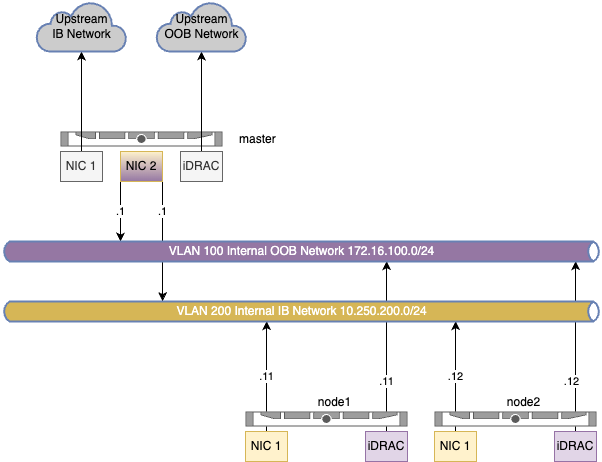

The diagram above was exported from draw.io. Its source (the exported page's mxGraphModel, read from the mxfile embedded in the PNG):
<mxGraphModel dx="-360" dy="386" grid="1" gridSize="10" guides="1" tooltips="1" connect="1" arrows="1" fold="1" page="1" pageScale="1" pageWidth="827" pageHeight="1169" math="0" shadow="0">
  <root>
    <mxCell id="0" />
    <mxCell id="1" parent="0" />
    <mxCell id="76" value=".12" style="edgeStyle=none;html=1;fillColor=#e1d5e7;strokeColor=#000000;" parent="1" source="62" edge="1">
      <mxGeometry x="-0.4129" y="4" relative="1" as="geometry">
        <mxPoint x="1464" y="639.6666666666667" as="targetPoint" />
        <mxPoint as="offset" />
      </mxGeometry>
    </mxCell>
    <mxCell id="74" value=".11" style="edgeStyle=none;html=1;fillColor=#e1d5e7;strokeColor=#000000;" parent="1" source="60" edge="1">
      <mxGeometry x="-0.4129" relative="1" as="geometry">
        <mxPoint x="1275" y="639.6666666666667" as="targetPoint" />
        <mxPoint as="offset" />
      </mxGeometry>
    </mxCell>
    <mxCell id="73" value=".11" style="edgeStyle=none;html=1;fillColor=#fff2cc;strokeColor=#000000;" parent="1" source="61" edge="1">
      <mxGeometry relative="1" as="geometry">
        <mxPoint x="1155" y="699.6666666666667" as="targetPoint" />
      </mxGeometry>
    </mxCell>
    <mxCell id="75" value=".12" style="edgeStyle=none;html=1;fillColor=#fff2cc;strokeColor=#000000;" parent="1" source="63" edge="1">
      <mxGeometry relative="1" as="geometry">
        <mxPoint x="1344" y="699.6666666666667" as="targetPoint" />
      </mxGeometry>
    </mxCell>
    <mxCell id="71" value=".1" style="edgeStyle=none;html=1;exitX=0;exitY=1;exitDx=0;exitDy=0;fillColor=#e1d5e7;strokeColor=#000000;" parent="1" source="67" target="56" edge="1">
      <mxGeometry relative="1" as="geometry">
        <mxPoint x="1009" y="679.6666666666667" as="targetPoint" />
      </mxGeometry>
    </mxCell>
    <mxCell id="72" value=".1" style="edgeStyle=none;html=1;exitX=1;exitY=1;exitDx=0;exitDy=0;fillColor=#fff2cc;strokeColor=#000000;" parent="1" source="67" edge="1">
      <mxGeometry x="-0.4986" relative="1" as="geometry">
        <mxPoint x="1051" y="679.6666666666667" as="targetPoint" />
        <mxPoint as="offset" />
      </mxGeometry>
    </mxCell>
    <mxCell id="56" value="VLAN 100 Internal OOB Network 172.16.100.0/24" style="html=1;outlineConnect=0;fillColor=#9577A3;strokeColor=#6881B3;gradientColor=none;gradientDirection=north;strokeWidth=2;shape=mxgraph.networks.bus;gradientColor=none;gradientDirection=north;fontColor=#ffffff;perimeter=backbonePerimeter;backboneSize=20;" parent="1" vertex="1">
      <mxGeometry x="890" y="600" width="600" height="60" as="geometry" />
    </mxCell>
    <mxCell id="57" value="VLAN 200 Internal IB Network 10.250.200.0/24" style="html=1;outlineConnect=0;fillColor=#D6B656;strokeColor=#6881B3;gradientColor=none;gradientDirection=north;strokeWidth=2;shape=mxgraph.networks.bus;gradientColor=none;gradientDirection=north;fontColor=#ffffff;perimeter=backbonePerimeter;backboneSize=20;" parent="1" vertex="1">
      <mxGeometry x="890" y="660" width="600" height="60" as="geometry" />
    </mxCell>
    <mxCell id="58" value="node1" style="strokeColor=#666666;html=1;labelPosition=center;align=center;spacingLeft=15;shadow=0;dashed=0;outlineConnect=0;shape=mxgraph.rack.dell.dell_poweredge_1u;verticalLabelPosition=top;verticalAlign=bottom;" parent="1" vertex="1">
      <mxGeometry x="1134" y="790" width="162" height="15" as="geometry" />
    </mxCell>
    <mxCell id="59" value="node2" style="strokeColor=#666666;html=1;labelPosition=center;align=center;spacingLeft=15;shadow=0;dashed=0;outlineConnect=0;shape=mxgraph.rack.dell.dell_poweredge_1u;verticalLabelPosition=top;verticalAlign=bottom;" parent="1" vertex="1">
      <mxGeometry x="1323" y="790" width="162" height="15" as="geometry" />
    </mxCell>
    <mxCell id="60" value="iDRAC" style="rounded=0;whiteSpace=wrap;html=1;fillColor=#e1d5e7;strokeColor=#9673a6;" parent="1" vertex="1">
      <mxGeometry x="1254" y="810" width="42" height="30" as="geometry" />
    </mxCell>
    <mxCell id="61" value="NIC 1" style="rounded=0;whiteSpace=wrap;html=1;fillColor=#fff2cc;strokeColor=#d6b656;rotation=0;" parent="1" vertex="1">
      <mxGeometry x="1134" y="810" width="42" height="30" as="geometry" />
    </mxCell>
    <mxCell id="62" value="iDRAC" style="rounded=0;whiteSpace=wrap;html=1;fillColor=#e1d5e7;strokeColor=#9673a6;" parent="1" vertex="1">
      <mxGeometry x="1443" y="810" width="42" height="30" as="geometry" />
    </mxCell>
    <mxCell id="63" value="NIC 1" style="rounded=0;whiteSpace=wrap;html=1;fillColor=#fff2cc;strokeColor=#d6b656;rotation=0;" parent="1" vertex="1">
      <mxGeometry x="1323" y="810" width="42" height="30" as="geometry" />
    </mxCell>
    <mxCell id="64" value="master" style="strokeColor=#666666;html=1;labelPosition=right;align=left;spacingLeft=15;shadow=0;dashed=0;outlineConnect=0;shape=mxgraph.rack.dell.dell_poweredge_1u;" parent="1" vertex="1">
      <mxGeometry x="949" y="510" width="162" height="15" as="geometry" />
    </mxCell>
    <mxCell id="77" style="edgeStyle=none;html=1;" parent="1" source="65" target="68" edge="1">
      <mxGeometry relative="1" as="geometry" />
    </mxCell>
    <mxCell id="65" value="NIC 1" style="rounded=0;whiteSpace=wrap;html=1;fillColor=#f5f5f5;strokeColor=#666666;fontColor=#333333;rotation=0;" parent="1" vertex="1">
      <mxGeometry x="949" y="530" width="42" height="30" as="geometry" />
    </mxCell>
    <mxCell id="78" style="edgeStyle=none;html=1;" parent="1" source="66" target="70" edge="1">
      <mxGeometry relative="1" as="geometry" />
    </mxCell>
    <mxCell id="66" value="iDRAC" style="rounded=0;whiteSpace=wrap;html=1;fillColor=#f5f5f5;strokeColor=#666666;fontColor=#333333;" parent="1" vertex="1">
      <mxGeometry x="1069" y="530" width="42" height="30" as="geometry" />
    </mxCell>
    <mxCell id="67" value="NIC 2" style="rounded=0;whiteSpace=wrap;html=1;fillColor=#fff2cc;strokeColor=light-dark(#D6B656,#9577A3);rotation=0;gradientColor=#9577A3;gradientDirection=south;fillStyle=auto;" parent="1" vertex="1">
      <mxGeometry x="1009" y="530" width="42" height="30" as="geometry" />
    </mxCell>
    <mxCell id="68" value="Upstream&lt;br&gt;IB Network" style="html=1;outlineConnect=0;fillColor=#CCCCCC;strokeColor=#6881B3;gradientColor=none;gradientDirection=north;strokeWidth=2;shape=mxgraph.networks.cloud;fontColor=#000000;" parent="1" vertex="1">
      <mxGeometry x="925" y="380" width="90" height="50" as="geometry" />
    </mxCell>
    <mxCell id="70" value="Upstream&lt;br&gt;OOB Network" style="html=1;outlineConnect=0;fillColor=#CCCCCC;strokeColor=#6881B3;gradientColor=none;gradientDirection=north;strokeWidth=2;shape=mxgraph.networks.cloud;fontColor=#000000;" parent="1" vertex="1">
      <mxGeometry x="1045" y="380" width="90" height="50" as="geometry" />
    </mxCell>
  </root>
</mxGraphModel>